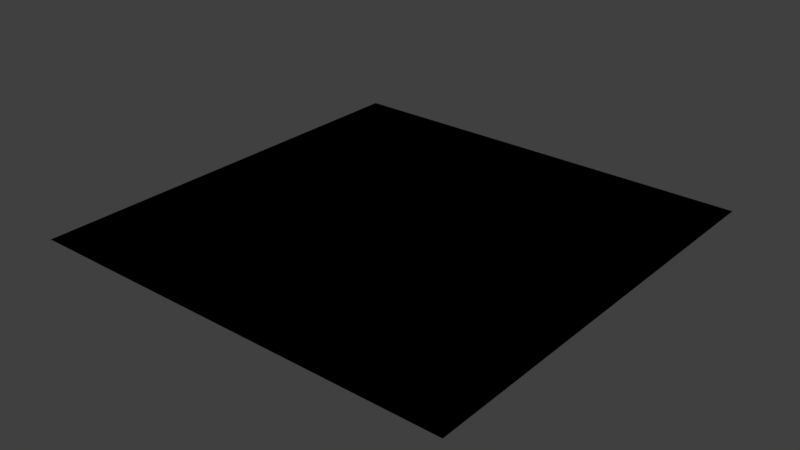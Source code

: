 # Source: plane.blend  (saved by Blender 2.79.7; exported with 4.5.12 LTS)
import bpy
from mathutils import Matrix  # noqa: F401  (used for matrix-valued properties, if any)

bpy.ops.wm.read_factory_settings(use_empty=True)
scene = bpy.context.scene
scene.name = 'Scene'

# ---- collections
col_collection_1 = bpy.data.collections.new('Collection 1'); scene.collection.children.link(col_collection_1)

# ---- materials (node trees are filled in below, after node groups)
mat_material_001 = bpy.data.materials.new('Material.001')
mat_material_001.alpha_threshold = 0.0
mat_material_001.use_transparent_shadow = False
mat_material_001.diffuse_color = (0.5348, 1.0, 0.5307, 1.0)
mat_material_001.specular_color = (0.0, 1.0, 0.01616)
mat_material_001.roughness = 0.5
mat_material_001.specular_intensity = 0.0

# ---- material node trees

# ---- world
world_world = bpy.data.worlds.new('World'); scene.world = world_world
world_world.color = (0.05088, 0.05088, 0.05088)
world_world.use_sun_shadow = False
world_world.sun_shadow_jitter_overblur = 0.0

# ---- lights
light_sun = bpy.data.lights.new('Sun', 'SUN')
light_sun.transmission_factor = 0.0
light_sun.angle = 0.1993
light_sun.energy = 0.55
light_sun.shadow_buffer_clip_start = 0.5
light_sun.shadow_soft_size = 0.1
light_sun.shadow_cascade_max_distance = 1000.0
light_point = bpy.data.lights.new('Point', 'POINT')
light_point.transmission_factor = 0.0
light_point.energy = 492.0
light_point.shadow_buffer_clip_start = 0.5
light_point.shadow_soft_size = 0.1
light_point.shadow_maximum_resolution = 0.006
light_point.use_absolute_resolution = True

# ---- meshes
me_plane_001 = bpy.data.meshes.new('Plane.001')
me_plane_001.from_pydata([(-3265.0, -3224.0, -0.3111), (3213.0, -3224.0, -0.3111), (-3265.0, 3253.0, -0.3111), (3213.0, 3253.0, -0.3111)], [], [(0, 1, 3, 2)])
_uv = me_plane_001.uv_layers.new(name='UVMap')
_uv.uv.foreach_set('vector', [55.11, 55.11, -54.11, 55.11, -54.11, -54.11, 55.11, -54.11])
me_plane_001.use_remesh_preserve_volume = False
me_plane_001.use_remesh_preserve_attributes = False
me_plane_001.use_mirror_vertex_groups = False
me_plane_001.update()
me_plane = bpy.data.meshes.new('Plane')
me_plane.from_pydata([(-3265.0, -3224.0, -0.3111), (3213.0, -3224.0, -0.3111), (-3265.0, 3253.0, -0.3111), (3213.0, 3253.0, -0.3111)], [], [(0, 1, 3, 2)])
_uv = me_plane.uv_layers.new(name='UVMap')
_uv.uv.foreach_set('vector', [-87.36, -87.36, 88.36, -87.36, 88.36, 88.36, -87.36, 88.36])
me_plane.materials.append(mat_material_001)
me_plane.use_remesh_preserve_volume = False
me_plane.use_remesh_preserve_attributes = False
me_plane.use_mirror_vertex_groups = False
me_plane.update()

# ---- objects
ob_fz_collision = bpy.data.objects.new('fz_collision', None)
ob_plane_collider = bpy.data.objects.new('plane_collider', me_plane_001)
ob_sun = bpy.data.objects.new('Sun', light_sun)
ob_point_004 = bpy.data.objects.new('Point.004', light_point)
ob_point_003 = bpy.data.objects.new('Point.003', light_point)
ob_point_002 = bpy.data.objects.new('Point.002', light_point)
ob_point_001 = bpy.data.objects.new('Point.001', light_point)
ob_point = bpy.data.objects.new('Point', light_point)
ob_plane = bpy.data.objects.new('Plane', me_plane)
ob_spawn_point_0 = bpy.data.objects.new('spawn_point:0', None)
ob_spawn_point_1 = bpy.data.objects.new('spawn_point:1', None)
ob_spawn_point_2 = bpy.data.objects.new('spawn_point:2', None)
ob_spawn_point_3 = bpy.data.objects.new('spawn_point:3', None)
ob_spawn_point_4 = bpy.data.objects.new('spawn_point:4', None)
ob_spawn_point_5 = bpy.data.objects.new('spawn_point:5', None)
ob_spawn_point_6 = bpy.data.objects.new('spawn_point:6', None)

# ---- transforms, parenting, visibility, modifiers, constraints
ob_fz_collision.location = (0.0, 0.0, 0.0)
ob_fz_collision.lineart.crease_threshold = 0.0
ob_plane_collider.parent = ob_fz_collision
ob_plane_collider.location = (0.0, 0.0, 0.0)
ob_plane_collider.lineart.crease_threshold = 0.0
ob_sun.location = (-120.4, -9.423, 162.8)
ob_sun.rotation_euler = (-0.2818, -1.007, 0.5458)
ob_sun.lineart.crease_threshold = 0.0
ob_point_004.location = (44.09, -155.4, 84.73)
ob_point_004.scale = (4.676, 4.676, 4.676)
ob_point_004.lineart.crease_threshold = 0.0
ob_point_003.location = (441.1, 402.3, 126.7)
ob_point_003.scale = (4.676, 4.676, 4.676)
ob_point_003.lineart.crease_threshold = 0.0
ob_point_002.location = (-439.9, -287.1, 63.75)
ob_point_002.scale = (4.676, 4.676, 4.676)
ob_point_002.lineart.crease_threshold = 0.0
ob_point_001.location = (458.0, -311.4, 89.11)
ob_point_001.scale = (4.676, 4.676, 4.676)
ob_point_001.lineart.crease_threshold = 0.0
ob_point.location = (-434.1, 313.1, 181.4)
ob_point.scale = (4.676, 4.676, 4.676)
ob_point.lineart.crease_threshold = 0.0
ob_plane.location = (0.0, 0.0, 0.0)
ob_plane.lineart.crease_threshold = 0.0
ob_spawn_point_0.location = (-16.78, 5.975, 0.004894)
ob_spawn_point_0.lineart.crease_threshold = 0.0
ob_spawn_point_1.location = (16.93, -8.269, 0.0235)
ob_spawn_point_1.lineart.crease_threshold = 0.0
ob_spawn_point_2.location = (-2.183, -15.74, 0.007611)
ob_spawn_point_2.lineart.crease_threshold = 0.0
ob_spawn_point_3.location = (21.56, 5.549, 0.007611)
ob_spawn_point_3.lineart.crease_threshold = 0.0
ob_spawn_point_4.location = (-7.231, 19.48, 0.007611)
ob_spawn_point_4.lineart.crease_threshold = 0.0
ob_spawn_point_5.location = (8.624, 16.62, 0.007611)
ob_spawn_point_5.lineart.crease_threshold = 0.0
ob_spawn_point_6.location = (-12.49, -7.87, 0.007611)
ob_spawn_point_6.lineart.crease_threshold = 0.0

# ---- collection membership
col_collection_1.objects.link(ob_fz_collision)
col_collection_1.objects.link(ob_plane_collider)
col_collection_1.objects.link(ob_sun)
col_collection_1.objects.link(ob_point_004)
col_collection_1.objects.link(ob_point_003)
col_collection_1.objects.link(ob_point_002)
col_collection_1.objects.link(ob_point_001)
col_collection_1.objects.link(ob_point)
col_collection_1.objects.link(ob_plane)
col_collection_1.objects.link(ob_spawn_point_0)
col_collection_1.objects.link(ob_spawn_point_1)
col_collection_1.objects.link(ob_spawn_point_2)
col_collection_1.objects.link(ob_spawn_point_3)
col_collection_1.objects.link(ob_spawn_point_4)
col_collection_1.objects.link(ob_spawn_point_5)
col_collection_1.objects.link(ob_spawn_point_6)

# ---- scene / render settings (as saved in the file)
scene.frame_start = 1; scene.frame_end = 250; scene.frame_set(1)
scene.render.engine = 'BLENDER_EEVEE_NEXT'
scene.render.resolution_percentage = 50
scene.render.dither_intensity = 0.0
scene.cycles.use_denoising = False
scene.cycles.samples = 128
scene.cycles.sampling_pattern = 'TABULATED_SOBOL'
scene.cycles.use_adaptive_sampling = False
scene.cycles.use_light_tree = False
scene.view_settings.view_transform = 'Standard'
bpy.context.view_layer.update()

# ---- added for rendering (the .blend has no active camera): camera
cam_auto = bpy.data.cameras.new('AutoCamera')
cam_auto.lens = 50.0
cam_auto.sensor_width = 36.0
cam_auto.clip_end = 148749.0
ob_auto_camera = bpy.data.objects.new('AutoCamera', cam_auto)
scene.collection.objects.link(ob_auto_camera)
ob_auto_camera.location = (8449.45, -10156.3, 6780.3)
ob_auto_camera.rotation_euler = (1.09748, -7.21219e-08, 0.694738)
scene.camera = ob_auto_camera
bpy.context.view_layer.update()
